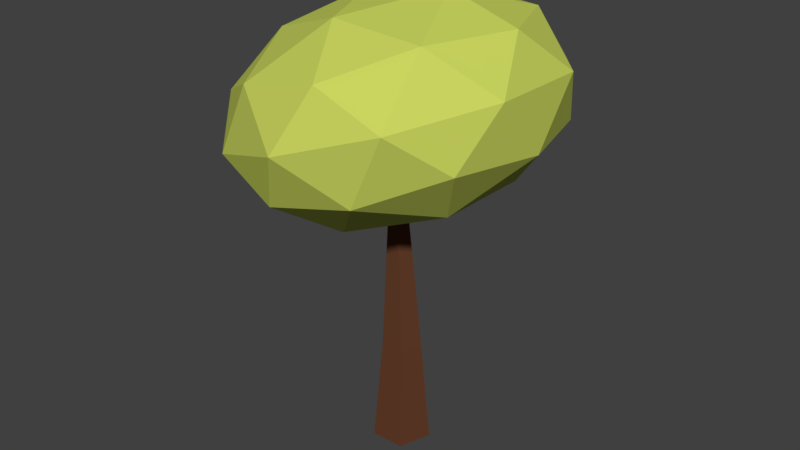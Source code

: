 # Source: Tree2.blend  (saved by Blender 2.78.0; exported with 4.5.12 LTS)
import bpy
from mathutils import Matrix  # noqa: F401  (used for matrix-valued properties, if any)

bpy.ops.wm.read_factory_settings(use_empty=True)
scene = bpy.context.scene
scene.name = 'Scene'

# ---- collections
col_collection_1 = bpy.data.collections.new('Collection 1'); scene.collection.children.link(col_collection_1)

# ---- materials (node trees are filled in below, after node groups)
mat_bark1 = bpy.data.materials.new('bark1')
mat_bark1.alpha_threshold = 0.0
mat_bark1.use_transparent_shadow = False
mat_bark1.diffuse_color = (0.1282, 0.04737, 0.02307, 1.0)
mat_bark1.roughness = 0.5
mat_bark1.specular_intensity = 0.0
mat_poof_leaf = bpy.data.materials.new('poof_leaf')
mat_poof_leaf.alpha_threshold = 0.0
mat_poof_leaf.use_transparent_shadow = False
mat_poof_leaf.diffuse_color = (0.5835, 0.6619, 0.1133, 1.0)
mat_poof_leaf.roughness = 0.5
mat_poof_leaf.specular_intensity = 0.0

# ---- material node trees

# ---- world
world_world = bpy.data.worlds.new('World'); scene.world = world_world
world_world.color = (0.05088, 0.05088, 0.05088)
world_world.use_sun_shadow = False
world_world.sun_shadow_jitter_overblur = 0.0
world_world.cycles.sampling_method = 'MANUAL'

# ---- meshes
me_cylinder_001 = bpy.data.meshes.new('Cylinder.001')
me_cylinder_001.from_pydata([(0.667, -0.0168, 2.448), (2.207, -1.419, 4.069), (-0.3279, -2.387, 3.217), (-1.939, -0.05164, 2.612), (-0.3993, 2.36, 3.091), (2.163, 1.515, 3.991), (0.5528, -2.321, 5.234), (-2.009, -1.476, 4.335), (-2.053, 1.459, 4.257), (0.4814, 2.427, 5.109), (2.092, 0.09102, 5.713), (-0.5135, 0.05619, 5.877), (0.1859, -1.417, 2.599), (1.676, -0.8475, 3.1), (1.091, -2.241, 3.551), (2.555, 0.05282, 4.006), (1.65, 0.8771, 3.054), (-0.7608, -0.04369, 2.244), (-1.346, -1.437, 2.695), (0.1439, 1.374, 2.525), (-1.388, 1.353, 2.622), (1.023, 2.274, 3.432), (2.513, -0.7841, 5.019), (2.487, 0.9405, 4.973), (0.1187, -2.771, 4.237), (1.609, -2.202, 4.737), (-2.334, -0.9011, 3.352), (-1.387, -2.274, 3.708), (-1.455, 2.241, 3.588), (-2.36, 0.8235, 3.307), (1.541, 2.313, 4.618), (0.03478, 2.81, 4.089), (1.541, -1.314, 5.704), (-0.8695, -2.235, 4.894), (-2.401, -0.01344, 4.319), (-0.9374, 2.28, 4.774), (1.499, 1.476, 5.63), (0.009593, -1.335, 5.801), (0.9143, 0.08307, 6.082), (-1.496, -0.8377, 5.272), (-1.522, 0.8869, 5.226), (-0.03237, 1.456, 5.727), (0.06734, 0.1795, 2.203), (0.2216, 0.1074, 4.484), (0.238, 0.05546, 2.203), (0.3238, 0.0332, 4.484), (0.1728, -0.1452, 2.203), (0.2848, -0.08692, 4.484), (-0.03815, -0.1452, 2.203), (0.1585, -0.08692, 4.484), (-0.1033, 0.05546, 2.203), (0.1195, 0.0332, 4.484), (0.1443, 0.337, -0.02886), (0.4648, 0.1042, -0.02886), (0.3424, -0.2727, -0.02886), (-0.05381, -0.2727, -0.02886), (-0.1762, 0.1042, -0.02886), (0.1443, 0.5022, -1.845), (0.622, 0.1552, -1.845), (0.4395, -0.4063, -1.845), (-0.1509, -0.4063, -1.845), (-0.3334, 0.1552, -1.845)], [], [(0, 13, 12), (1, 13, 15), (0, 12, 17), (0, 17, 19), (0, 19, 16), (1, 15, 22), (2, 14, 24), (3, 18, 26), (4, 20, 28), (5, 21, 30), (1, 22, 25), (2, 24, 27), (3, 26, 29), (4, 28, 31), (5, 30, 23), (6, 32, 37), (7, 33, 39), (8, 34, 40), (9, 35, 41), (10, 36, 38), (38, 41, 11), (38, 36, 41), (36, 9, 41), (41, 40, 11), (41, 35, 40), (35, 8, 40), (40, 39, 11), (40, 34, 39), (34, 7, 39), (39, 37, 11), (39, 33, 37), (33, 6, 37), (37, 38, 11), (37, 32, 38), (32, 10, 38), (23, 36, 10), (23, 30, 36), (30, 9, 36), (31, 35, 9), (31, 28, 35), (28, 8, 35), (29, 34, 8), (29, 26, 34), (26, 7, 34), (27, 33, 7), (27, 24, 33), (24, 6, 33), (25, 32, 6), (25, 22, 32), (22, 10, 32), (30, 31, 9), (30, 21, 31), (21, 4, 31), (28, 29, 8), (28, 20, 29), (20, 3, 29), (26, 27, 7), (26, 18, 27), (18, 2, 27), (24, 25, 6), (24, 14, 25), (14, 1, 25), (22, 23, 10), (22, 15, 23), (15, 5, 23), (16, 21, 5), (16, 19, 21), (19, 4, 21), (19, 20, 4), (19, 17, 20), (17, 3, 20), (17, 18, 3), (17, 12, 18), (12, 2, 18), (15, 16, 5), (15, 13, 16), (13, 0, 16), (12, 14, 2), (12, 13, 14), (13, 1, 14), (42, 43, 45, 44), (44, 45, 47, 46), (46, 47, 49, 48), (45, 43, 51, 49, 47), (48, 49, 51, 50), (50, 51, 43, 42), (48, 50, 56, 55), (55, 56, 61, 60), (44, 46, 54, 53), (50, 42, 52, 56), (42, 44, 53, 52), (46, 48, 55, 54), (57, 58, 59, 60, 61), (53, 54, 59, 58), (56, 52, 57, 61), (54, 55, 60, 59), (52, 53, 58, 57)])
me_cylinder_001.polygons.foreach_set('material_index', [1, 1, 1, 1, 1, 1, 1, 1, 1, 1, 1, 1, 1, 1, 1, 1, 1, 1, 1, 1, 1, 1, 1, 1, 1, 1, 1, 1, 1, 1, 1, 1, 1, 1, 1, 1, 1, 1, 1, 1, 1, 1, 1, 1, 1, 1, 1, 1, 1, 1, 1, 1, 1, 1, 1, 1, 1, 1, 1, 1, 1, 1, 1, 1, 1, 1, 1, 1, 1, 1, 1, 1, 1, 1, 1, 1, 1, 1, 1, 1, 0, 0, 0, 0, 0, 0, 0, 0, 0, 0, 0, 0, 0, 0, 0, 0, 0])
me_cylinder_001.materials.append(mat_bark1)
me_cylinder_001.materials.append(mat_poof_leaf)
me_cylinder_001.use_remesh_preserve_volume = False
me_cylinder_001.use_remesh_preserve_attributes = False
me_cylinder_001.use_mirror_vertex_groups = False
me_cylinder_001.update()

# ---- objects
ob_cylinder_001 = bpy.data.objects.new('Cylinder.001', me_cylinder_001)

# ---- transforms, parenting, visibility, modifiers, constraints
ob_cylinder_001.location = (-0.01091, -0.01344, 4.565e-11)
ob_cylinder_001.lineart.crease_threshold = 0.0

# ---- collection membership
col_collection_1.objects.link(ob_cylinder_001)

# ---- scene / render settings (as saved in the file)
scene.frame_start = 1; scene.frame_end = 250; scene.frame_set(1)
scene.render.engine = 'BLENDER_EEVEE_NEXT'
scene.render.resolution_percentage = 50
scene.render.dither_intensity = 0.0
scene.cycles.use_denoising = False
scene.cycles.samples = 128
scene.cycles.sampling_pattern = 'TABULATED_SOBOL'
scene.cycles.light_sampling_threshold = 0.0
scene.cycles.use_adaptive_sampling = False
scene.cycles.use_light_tree = False
scene.cycles.blur_glossy = 0.0
scene.cycles.sample_clamp_indirect = 0.0
scene.view_settings.view_transform = 'Standard'
bpy.context.view_layer.update()

# ---- added for rendering (the .blend has no active camera and no usable light): camera, sun
cam_auto = bpy.data.cameras.new('AutoCamera')
cam_auto.lens = 50.0
cam_auto.sensor_width = 36.0
cam_auto.clip_end = 1000.0
ob_auto_camera = bpy.data.objects.new('AutoCamera', cam_auto)
scene.collection.objects.link(ob_auto_camera)
ob_auto_camera.location = (10.1392, -12.0818, 10.1773)
ob_auto_camera.rotation_euler = (1.09748, -7.21219e-08, 0.694738)
scene.camera = ob_auto_camera
light_auto_sun = bpy.data.lights.new('AutoSun', 'SUN')
light_auto_sun.energy = 3.0
light_auto_sun.angle = 0.0523599
ob_auto_sun = bpy.data.objects.new('AutoSun', light_auto_sun)
scene.collection.objects.link(ob_auto_sun)
ob_auto_sun.rotation_euler = (0.872665, 0.174533, 0.523599)
bpy.context.view_layer.update()
